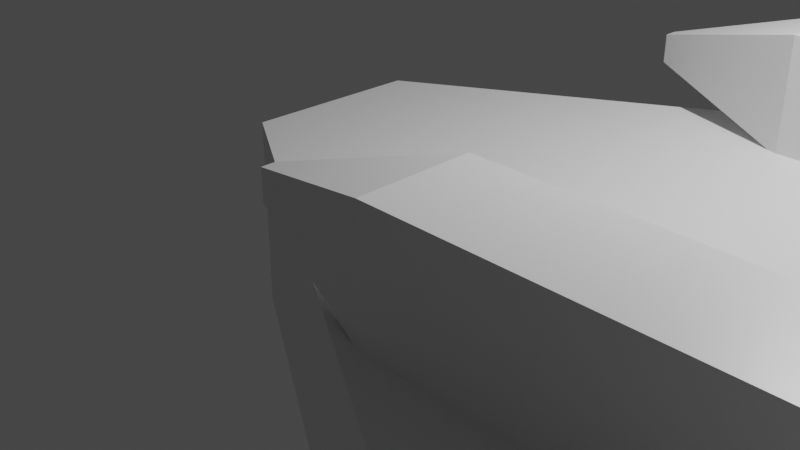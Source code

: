 # Source: spaceship.blend  (saved by Blender 3.1.7; exported with 4.5.12 LTS)
import bpy
from mathutils import Matrix  # noqa: F401  (used for matrix-valued properties, if any)

bpy.ops.wm.read_factory_settings(use_empty=True)
scene = bpy.context.scene
scene.name = 'Scene'

# ---- collections
col_collection = bpy.data.collections.new('Collection'); scene.collection.children.link(col_collection)

# ---- materials (node trees are filled in below, after node groups)
mat_material = bpy.data.materials.new('Material')
mat_material.alpha_threshold = 0.0
mat_material.use_transparent_shadow = False
mat_material.line_color = (0.0, 0.0, 0.0, 1.0)

# ---- material node trees
mat_material.use_nodes = True; mat_material.node_tree.nodes.clear()
_N = mat_material.node_tree.nodes; _L = mat_material.node_tree.links
n0 = _N.new('ShaderNodeOutputMaterial'); n0.name = 'Material Output'; n0.location = (300, 300)
n1 = _N.new('ShaderNodeBsdfPrincipled'); n1.name = 'Principled BSDF'; n1.location = (10, 300)
n1.distribution = 'GGX'
n1.subsurface_method = 'RANDOM_WALK_SKIN'
n1.inputs[2].default_value = 0.4
n1.inputs[3].default_value = 1.45
n1.inputs[27].default_value = (0.0, 0.0, 0.0, 1.0)
n1.inputs[28].default_value = 1.0
_L.new(n1.outputs[0], n0.inputs[0])
n0.is_active_output = True

# ---- world
world_world = bpy.data.worlds.new('World'); scene.world = world_world
world_world.use_nodes = True; world_world.node_tree.nodes.clear()
_N = world_world.node_tree.nodes; _L = world_world.node_tree.links
n0 = _N.new('ShaderNodeOutputWorld'); n0.name = 'World Output'; n0.location = (300, 300)
n1 = _N.new('ShaderNodeBackground'); n1.name = 'Background'; n1.location = (10, 300)
n1.inputs[0].default_value = (0.05088, 0.05088, 0.05088, 1.0)
_L.new(n1.outputs[0], n0.inputs[0])
n0.is_active_output = True
world_world.color = (0.05088, 0.05088, 0.05088)
world_world.use_sun_shadow = False
world_world.sun_shadow_jitter_overblur = 0.0

# ---- cameras
cam_camera = bpy.data.cameras.new('Camera')
cam_camera.clip_end = 100.0
cam_camera.ortho_scale = 7.314

# ---- lights
light_light = bpy.data.lights.new('Light', 'POINT')
light_light.transmission_factor = 0.0
light_light.energy = 1000.0
light_light.shadow_soft_size = 0.1
light_light.shadow_maximum_resolution = 0.006
light_light.use_absolute_resolution = True

# ---- meshes
me_cube = bpy.data.meshes.new('Cube')
me_cube.from_pydata([(9.381, 7.092, 1.0), (9.381, 7.092, -1.0), (9.381, -7.03, 1.0), (9.381, -7.03, -1.0), (-1.0, 0.9179, 1.0), (-1.0, 0.9179, -1.0), (-1.0, -0.9031, 1.0), (-1.0, -0.9031, -1.0), (9.381, -5.046, -1.0), (9.381, -5.046, 1.0), (9.381, 5.046, -1.0), (9.381, 5.046, 1.0), (5.741, -0.9482, -1.0), (5.741, -0.9482, 1.0), (5.741, 0.9143, -1.0), (5.741, 0.9143, 1.0), (1.179, -2.376, 1.692), (1.179, -2.373, 1.404), (1.179, -2.51, 1.691), (1.179, -2.507, 1.402), (5.961, -1.964, 2.125), (6.52, -1.946, 0.9797), (5.959, -2.955, 2.109), (6.519, -2.937, 0.9633), (2.747, -2.949, 2.111), (2.749, -1.958, 2.127), (2.748, -1.939, 0.982), (2.746, -2.93, 0.9659), (1.296, 2.611, 1.693), (1.296, 2.611, 1.405), (1.296, 2.477, 1.693), (1.296, 2.477, 1.405), (6.077, 3.04, 2.121), (6.637, 3.04, 0.9762), (6.077, 2.049, 2.121), (6.637, 2.049, 0.9762), (2.865, 2.049, 2.121), (2.865, 3.04, 2.121), (2.865, 3.04, 0.9762), (2.865, 2.049, 0.9762)], [], [(0, 4, 6, 2, 9, 13, 15, 11), (3, 2, 6, 7), (7, 6, 4, 5), (5, 1, 10, 14, 12, 8, 3, 7), (1, 0, 11, 10), (5, 4, 0, 1), (8, 9, 2, 3), (10, 11, 15, 14), (12, 13, 9, 8), (14, 15, 13, 12), (16, 17, 19, 18), (24, 27, 23, 22), (22, 23, 21, 20), (20, 21, 26, 25), (24, 22, 20, 25), (16, 18, 24, 25), (17, 16, 25, 26), (19, 17, 26, 27), (18, 19, 27, 24), (28, 29, 31, 30), (36, 39, 35, 34), (34, 35, 33, 32), (32, 33, 38, 37), (36, 34, 32, 37), (28, 30, 36, 37), (29, 28, 37, 38), (31, 29, 38, 39), (30, 31, 39, 36)])
_uv = me_cube.uv_layers.new(name='UVMap')
_uv.uv.foreach_set('vector', [0.0, 0.0, 0.4102, 0.2451, 0.4102, 0.3175, 0.0, 0.5612, 0.0, 0.4824, 0.1438, 0.3194, 0.1438, 0.2454, 0.0, 0.08131, 0.9205, 0.4554, 1.0, 0.4552, 1.0, 0.9101, 0.9205, 0.9102, 0.2608, 0.6407, 0.2608, 0.5612, 0.3332, 0.5612, 0.3332, 0.6407, 0.4102, 0.2457, 0.8163, 0.0, 0.8163, 0.08131, 0.6739, 0.2456, 0.6739, 0.3197, 0.8163, 0.4824, 0.8163, 0.5612, 0.4102, 0.3181, 0.9205, 0.5613, 0.8423, 0.5613, 0.8423, 0.48, 0.9205, 0.4799, 0.9205, 0.0001702, 1.0, 0.0, 1.0, 0.4551, 0.9205, 0.4552, 0.9205, 0.07888, 0.8423, 0.0789, 0.8423, 2.575e-05, 0.9205, 0.0, 0.9205, 0.4799, 0.8423, 0.48, 0.8163, 0.3155, 0.8945, 0.3155, 0.8945, 0.2415, 0.8163, 0.2415, 0.8423, 0.0789, 0.9205, 0.07888, 0.8945, 0.3155, 0.8163, 0.3155, 0.8163, 0.2415, 0.8945, 0.2415, 0.3779, 0.5612, 0.3779, 0.5727, 0.3726, 0.5727, 0.3726, 0.5612, 0.09102, 0.6258, 0.1365, 0.6257, 0.1365, 0.7723, 0.09102, 0.7506, 0.489, 0.5613, 0.489, 0.6101, 0.4496, 0.61, 0.4496, 0.5612, 0.04551, 0.5831, 0.09102, 0.5612, 0.09102, 0.7077, 0.04551, 0.7078, 0.2214, 0.6882, 0.2214, 0.5613, 0.2608, 0.5612, 0.2608, 0.6882, 0.244, 0.752, 0.2386, 0.752, 0.2214, 0.6882, 0.2608, 0.6882, 0.07417, 0.7723, 0.06272, 0.7723, 0.04551, 0.7078, 0.09102, 0.7077, 0.4272, 0.5612, 0.4325, 0.5613, 0.4496, 0.6256, 0.4102, 0.6256, 0.1079, 0.5613, 0.1193, 0.5612, 0.1365, 0.6257, 0.09102, 0.6258, 0.3779, 0.5727, 0.3779, 0.5612, 0.3832, 0.5612, 0.3832, 0.5727, 0.04551, 0.7078, 0.0, 0.7078, 0.0, 0.5612, 0.04551, 0.5831, 0.489, 0.6101, 0.489, 0.5613, 0.5284, 0.5612, 0.5284, 0.61, 0.182, 0.7506, 0.1365, 0.7723, 0.1365, 0.6258, 0.182, 0.6258, 0.182, 0.6882, 0.182, 0.5612, 0.2214, 0.5613, 0.2214, 0.6882, 0.2043, 0.752, 0.199, 0.752, 0.182, 0.6882, 0.2214, 0.6882, 0.1537, 0.5612, 0.1651, 0.5613, 0.182, 0.6258, 0.1365, 0.6258, 0.3502, 0.5612, 0.3556, 0.5612, 0.3726, 0.6256, 0.3332, 0.6256, 0.02837, 0.7723, 0.01692, 0.7723, 0.0, 0.7078, 0.04551, 0.7078])
me_cube.materials.append(mat_material)
me_cube.use_remesh_preserve_volume = False
me_cube.use_remesh_preserve_attributes = False
me_cube.use_mirror_vertex_groups = False
me_cube.update()

# ---- objects
ob_cube = bpy.data.objects.new('Cube', me_cube)
ob_light = bpy.data.objects.new('Light', light_light)
ob_camera = bpy.data.objects.new('Camera', cam_camera)

# ---- transforms, parenting, visibility, modifiers, constraints
ob_cube.location = (0.0, 0.0, 0.0)
ob_cube.lock_rotations_4d = False
ob_cube.empty_display_type = 'ARROWS'
ob_cube.lineart.crease_threshold = 0.0
ob_light.location = (4.076, 1.005, 5.904)
ob_light.rotation_euler = (0.6503, 0.05522, 1.866)
ob_light.lock_rotations_4d = False
ob_light.empty_display_type = 'ARROWS'
ob_light.color = (0.0, 0.0, 0.0, 0.0)
ob_light.lineart.crease_threshold = 0.0
ob_camera.location = (7.359, -6.926, 4.958)
ob_camera.rotation_euler = (1.109, 0.0, 0.8149)
ob_camera.lock_rotations_4d = False
ob_camera.empty_display_type = 'ARROWS'
ob_camera.color = (0.0, 0.0, 0.0, 0.0)
ob_camera.display_type = 'WIRE'
ob_camera.lineart.crease_threshold = 0.0

# ---- collection membership
col_collection.objects.link(ob_cube)
col_collection.objects.link(ob_light)
col_collection.objects.link(ob_camera)

# ---- scene / render settings (as saved in the file)
scene.camera = ob_camera
scene.frame_start = 1; scene.frame_end = 250; scene.frame_set(1)
scene.render.engine = 'BLENDER_EEVEE_NEXT'
scene.cycles.sampling_pattern = 'TABULATED_SOBOL'
scene.cycles.use_light_tree = False
scene.view_settings.view_transform = 'Filmic'
bpy.context.view_layer.update()
